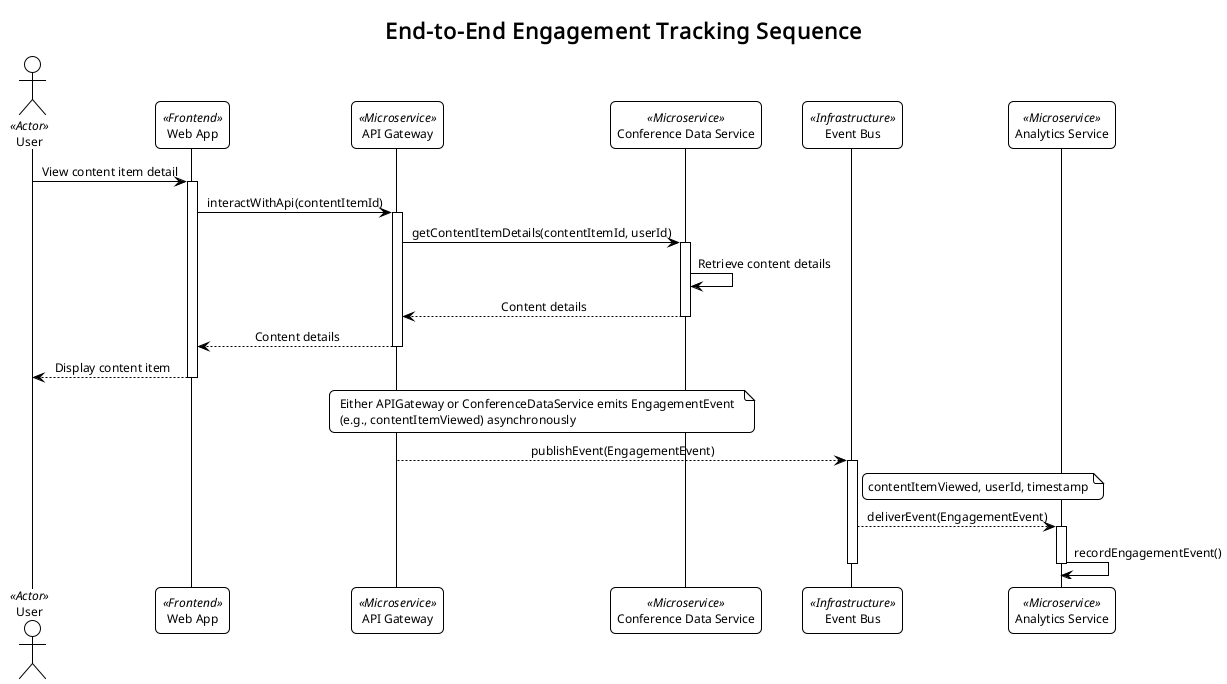

The diagram above was rendered by PlantUML. Its source (embedded in the PNG):
@startuml EngagementTrackingSequence
!theme plain
skinparam ClassAttributeIconSize 0
skinparam roundcorner 10
skinparam sequenceMessageAlign center
skinparam DefaultFontName "Arial"
skinparam DefaultFontSize 12
skinparam shadowing false

title End-to-End Engagement Tracking Sequence

' ===== Participants =====
actor User <<Actor>>
participant "Web App" as WebApp <<Frontend>>
participant "API Gateway" as APIGateway <<Microservice>>
participant "Conference Data Service" as ConferenceDataService <<Microservice>>
participant "Event Bus" as EventBus <<Infrastructure>>
participant "Analytics Service" as AnalyticsService <<Microservice>>

' ===== Main Flow =====
User -> WebApp: View content item detail
activate WebApp

WebApp -> APIGateway: interactWithApi(contentItemId)
activate APIGateway

APIGateway -> ConferenceDataService: getContentItemDetails(contentItemId, userId)
activate ConferenceDataService

ConferenceDataService -> ConferenceDataService: Retrieve content details
ConferenceDataService --> APIGateway: Content details
deactivate ConferenceDataService

APIGateway --> WebApp: Content details
deactivate APIGateway

WebApp --> User: Display content item
deactivate WebApp

' ===== Engagement Event Emission =====
note over APIGateway, ConferenceDataService
Either APIGateway or ConferenceDataService emits EngagementEvent
(e.g., contentItemViewed) asynchronously
end note

APIGateway --> EventBus: publishEvent(EngagementEvent)
note right of EventBus
contentItemViewed, userId, timestamp
end note
activate EventBus

EventBus --> AnalyticsService: deliverEvent(EngagementEvent)
activate AnalyticsService

AnalyticsService -> AnalyticsService: recordEngagementEvent()
deactivate AnalyticsService
deactivate EventBus

@enduml